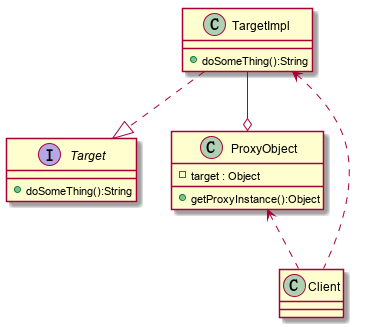

The diagram above was rendered by PlantUML. Its source (embedded in the PNG):
@startuml

interface Target {
    + doSomeThing():String
}
class TargetImpl {
    + doSomeThing():String
}
class ProxyObject {
    - target : Object
    + getProxyInstance():Object
}
class Client
TargetImpl ..|> Target
ProxyObject <.. Client
TargetImpl <.. Client
TargetImpl --o ProxyObject
@enduml